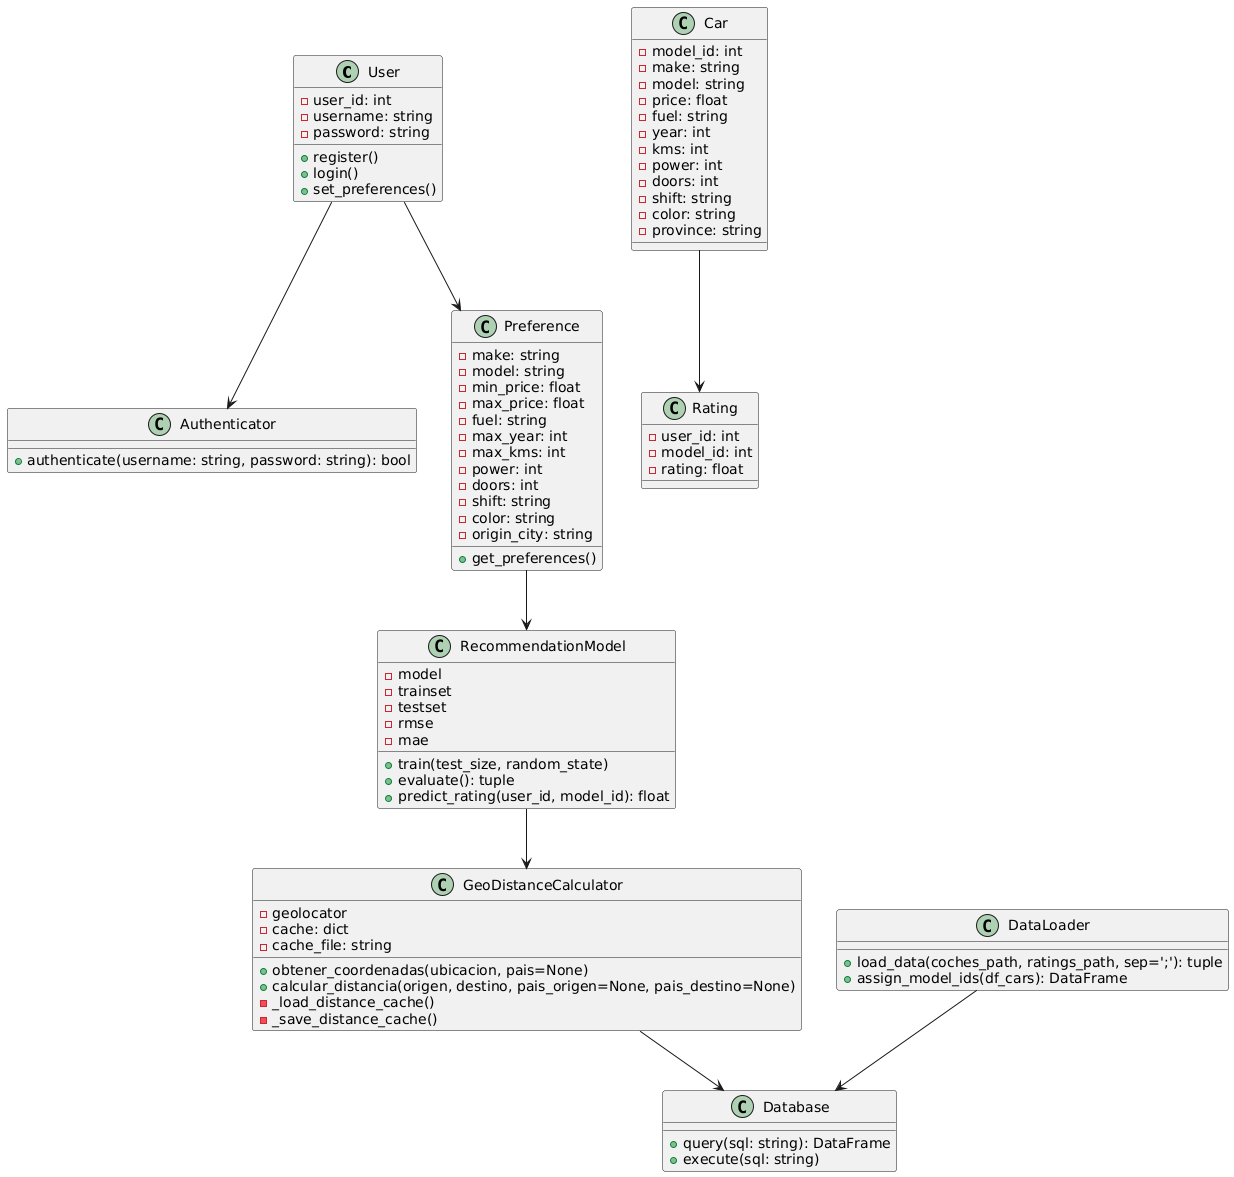

The diagram above was rendered by PlantUML. Its source (embedded in the PNG):
@startuml
class User {
    - user_id: int
    - username: string
    - password: string
    + register()
    + login()
    + set_preferences()
}

class Authenticator {
    + authenticate(username: string, password: string): bool
}

class Preference {
    - make: string
    - model: string
    - min_price: float
    - max_price: float
    - fuel: string
    - max_year: int
    - max_kms: int
    - power: int
    - doors: int
    - shift: string
    - color: string
    - origin_city: string
    + get_preferences()
}

class GeoDistanceCalculator {
    - geolocator
    - cache: dict
    - cache_file: string
    + obtener_coordenadas(ubicacion, pais=None)
    + calcular_distancia(origen, destino, pais_origen=None, pais_destino=None)
    - _load_distance_cache()
    - _save_distance_cache()
}

class RecommendationModel {
    - model
    - trainset
    - testset
    - rmse
    - mae
    + train(test_size, random_state)
    + evaluate(): tuple
    + predict_rating(user_id, model_id): float
}

class DataLoader {
    + load_data(coches_path, ratings_path, sep=';'): tuple
    + assign_model_ids(df_cars): DataFrame
}

class Database {
    + query(sql: string): DataFrame
    + execute(sql: string)
}

class Car {
    - model_id: int
    - make: string
    - model: string
    - price: float
    - fuel: string
    - year: int
    - kms: int
    - power: int
    - doors: int
    - shift: string
    - color: string
    - province: string
}

class Rating {
    - user_id: int
    - model_id: int
    - rating: float
}

User --> Authenticator
User --> Preference
Preference --> RecommendationModel
RecommendationModel --> GeoDistanceCalculator
GeoDistanceCalculator --> Database
DataLoader --> Database
Car --> Rating
@enduml